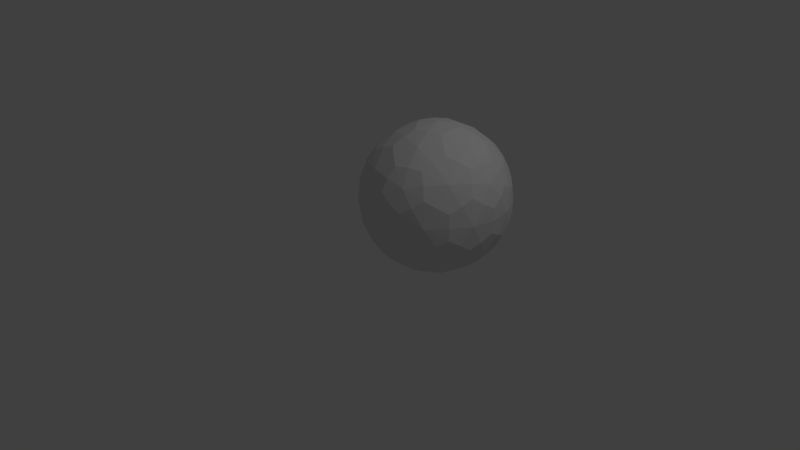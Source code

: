 # Source: sphere.blend  (saved by Blender 2.79.0; exported with 4.5.12 LTS)
import bpy
from mathutils import Matrix  # noqa: F401  (used for matrix-valued properties, if any)

bpy.ops.wm.read_factory_settings(use_empty=True)
scene = bpy.context.scene
scene.name = 'Scene'

# ---- collections
col_collection_1 = bpy.data.collections.new('Collection 1'); scene.collection.children.link(col_collection_1)

# ---- world
world_world = bpy.data.worlds.new('World'); scene.world = world_world
world_world.color = (0.05088, 0.05088, 0.05088)
world_world.use_sun_shadow = False
world_world.sun_shadow_jitter_overblur = 0.0
world_world.cycles.sampling_method = 'MANUAL'

# ---- cameras
cam_camera = bpy.data.cameras.new('Camera')
cam_camera.clip_end = 100.0
cam_camera.lens = 35.0
cam_camera.sensor_width = 32.0
cam_camera.sensor_height = 18.0
cam_camera.ortho_scale = 7.314
cam_camera.dof.focus_distance = 0.0
cam_camera.dof.aperture_fstop = 128.0

# ---- lights
light_lamp = bpy.data.lights.new('Lamp', 'POINT')
light_lamp.transmission_factor = 0.0
light_lamp.cutoff_distance = 30.0
light_lamp.energy = 100.0
light_lamp.shadow_buffer_clip_start = 1.001
light_lamp.shadow_soft_size = 0.1
light_lamp.shadow_maximum_resolution = 0.006
light_lamp.use_absolute_resolution = True

# ---- meshes
me_icosphere = bpy.data.meshes.new('Icosphere')
me_icosphere.from_pydata([(0.0, 0.0, -1.0), (0.7236, -0.5257, -0.4472), (-0.2764, -0.8506, -0.4472), (-0.8944, 0.0, -0.4472), (-0.2764, 0.8506, -0.4472), (0.7236, 0.5257, -0.4472), (0.2764, -0.8506, 0.4472), (-0.7236, -0.5257, 0.4472), (-0.7236, 0.5257, 0.4472), (0.2764, 0.8506, 0.4472), (0.8944, 0.0, 0.4472), (0.0, 0.0, 1.0), (-0.1625, -0.5, -0.8507), (0.4253, -0.309, -0.8507), (0.2629, -0.809, -0.5257), (0.8506, 0.0, -0.5257), (0.4253, 0.309, -0.8507), (-0.5257, 0.0, -0.8507), (-0.6882, -0.5, -0.5257), (-0.1625, 0.5, -0.8507), (-0.6882, 0.5, -0.5257), (0.2629, 0.809, -0.5257), (0.9511, -0.309, 0.0), (0.9511, 0.309, 0.0), (0.0, -1.0, 0.0), (0.5878, -0.809, 0.0), (-0.9511, -0.309, 0.0), (-0.5878, -0.809, 0.0), (-0.5878, 0.809, 0.0), (-0.9511, 0.309, 0.0), (0.5878, 0.809, 0.0), (0.0, 1.0, 0.0), (0.6882, -0.5, 0.5257), (-0.2629, -0.809, 0.5257), (-0.8506, 0.0, 0.5257), (-0.2629, 0.809, 0.5257), (0.6882, 0.5, 0.5257), (0.1625, -0.5, 0.8507), (0.5257, 0.0, 0.8507), (-0.4253, -0.309, 0.8507), (-0.4253, 0.309, 0.8507), (0.1625, 0.5, 0.8507)], [], [(0, 13, 12), (1, 13, 15), (0, 12, 17), (0, 17, 19), (0, 19, 16), (1, 15, 22), (2, 14, 24), (3, 18, 26), (4, 20, 28), (5, 21, 30), (1, 22, 25), (2, 24, 27), (3, 26, 29), (4, 28, 31), (5, 30, 23), (6, 32, 37), (7, 33, 39), (8, 34, 40), (9, 35, 41), (10, 36, 38), (38, 41, 11), (38, 36, 41), (36, 9, 41), (41, 40, 11), (41, 35, 40), (35, 8, 40), (40, 39, 11), (40, 34, 39), (34, 7, 39), (39, 37, 11), (39, 33, 37), (33, 6, 37), (37, 38, 11), (37, 32, 38), (32, 10, 38), (23, 36, 10), (23, 30, 36), (30, 9, 36), (31, 35, 9), (31, 28, 35), (28, 8, 35), (29, 34, 8), (29, 26, 34), (26, 7, 34), (27, 33, 7), (27, 24, 33), (24, 6, 33), (25, 32, 6), (25, 22, 32), (22, 10, 32), (30, 31, 9), (30, 21, 31), (21, 4, 31), (28, 29, 8), (28, 20, 29), (20, 3, 29), (26, 27, 7), (26, 18, 27), (18, 2, 27), (24, 25, 6), (24, 14, 25), (14, 1, 25), (22, 23, 10), (22, 15, 23), (15, 5, 23), (16, 21, 5), (16, 19, 21), (19, 4, 21), (19, 20, 4), (19, 17, 20), (17, 3, 20), (17, 18, 3), (17, 12, 18), (12, 2, 18), (15, 16, 5), (15, 13, 16), (13, 0, 16), (12, 14, 2), (12, 13, 14), (13, 1, 14)])
me_icosphere.use_remesh_preserve_volume = False
me_icosphere.use_remesh_preserve_attributes = False
me_icosphere.use_mirror_vertex_groups = False
me_icosphere.update()

# ---- objects
ob_icosphere = bpy.data.objects.new('Icosphere', me_icosphere)
ob_lamp = bpy.data.objects.new('Lamp', light_lamp)
ob_camera = bpy.data.objects.new('Camera', cam_camera)

# ---- transforms, parenting, visibility, modifiers, constraints
ob_icosphere.location = (0.8466, 0.3314, 1.0)
ob_icosphere.lineart.crease_threshold = 0.0
_m = ob_icosphere.modifiers.new('Subsurf', 'SUBSURF')
_m.uv_smooth = 'PRESERVE_CORNERS'
_m.quality = 1
_m.render_levels = 1
_m.show_only_control_edges = False
ob_lamp.location = (4.076, 1.005, 5.904)
ob_lamp.rotation_euler = (0.6503, 0.05522, 1.866)
ob_lamp.lock_rotations_4d = False
ob_lamp.empty_display_type = 'ARROWS'
ob_lamp.color = (0.0, 0.0, 0.0, 0.0)
ob_lamp.lineart.crease_threshold = 0.0
ob_camera.location = (7.481, -6.508, 5.344)
ob_camera.rotation_euler = (1.109, 0.0, 0.8149)
ob_camera.lock_rotations_4d = False
ob_camera.empty_display_type = 'ARROWS'
ob_camera.color = (0.0, 0.0, 0.0, 0.0)
ob_camera.display_type = 'WIRE'
ob_camera.lineart.crease_threshold = 0.0

# ---- collection membership
col_collection_1.objects.link(ob_icosphere)
col_collection_1.objects.link(ob_lamp)
col_collection_1.objects.link(ob_camera)

# ---- scene / render settings (as saved in the file)
scene.camera = ob_camera
scene.frame_start = 1; scene.frame_end = 250; scene.frame_set(1)
scene.render.engine = 'BLENDER_EEVEE_NEXT'
scene.render.resolution_percentage = 50
scene.render.dither_intensity = 0.0
scene.cycles.use_denoising = False
scene.cycles.samples = 128
scene.cycles.sampling_pattern = 'TABULATED_SOBOL'
scene.cycles.use_adaptive_sampling = False
scene.cycles.use_light_tree = False
scene.cycles.blur_glossy = 0.0
scene.cycles.sample_clamp_indirect = 0.0
scene.view_settings.view_transform = 'Standard'
bpy.context.view_layer.update()
